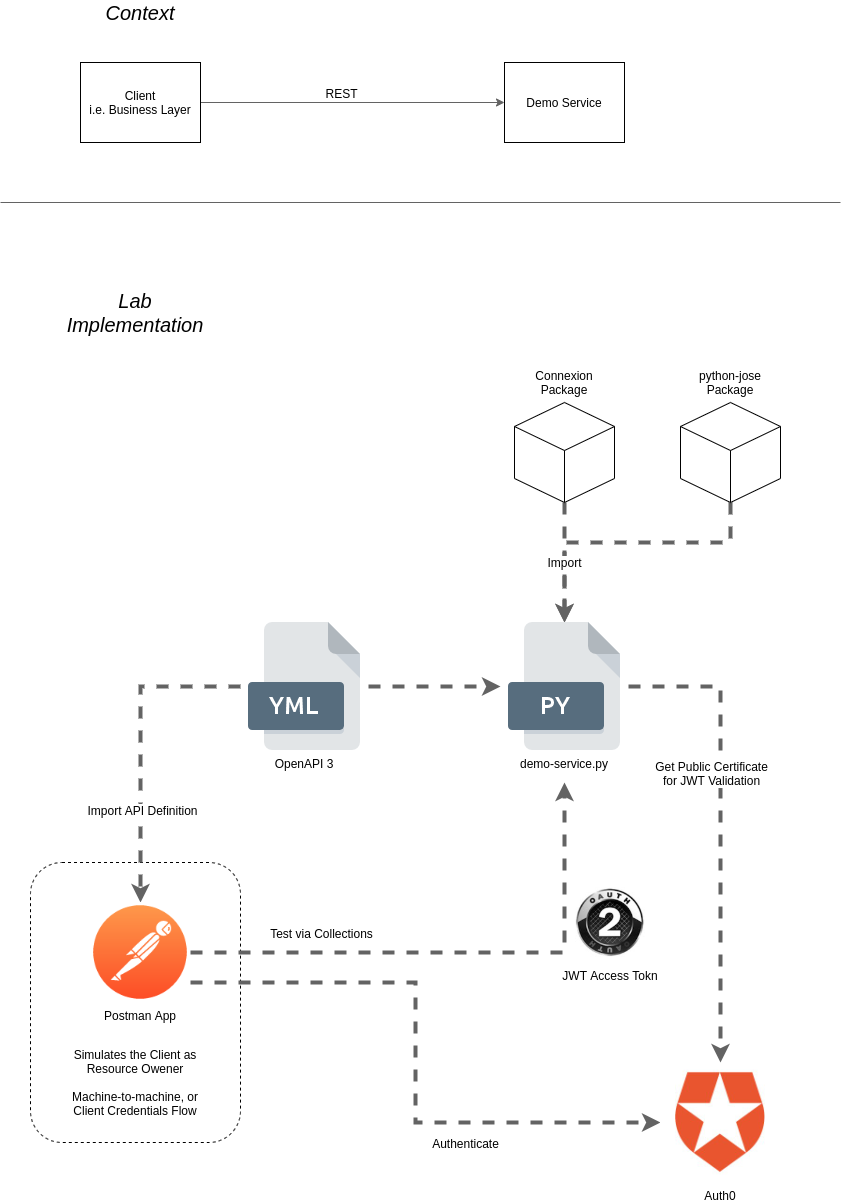

The diagram above was exported from draw.io. Its source (the exported page's mxGraphModel, read from the mxfile embedded in the PNG):
<mxGraphModel dx="1422" dy="1980" grid="1" gridSize="10" guides="1" tooltips="1" connect="1" arrows="1" fold="1" page="1" pageScale="1" pageWidth="827" pageHeight="1169" math="0" shadow="0">
  <root>
    <mxCell id="0" />
    <mxCell id="1" parent="0" />
    <mxCell id="2" value="" style="rounded=1;whiteSpace=wrap;html=1;labelBackgroundColor=#ffffff;fontSize=12;fillColor=none;dashed=1;" vertex="1" parent="1">
      <mxGeometry x="70" y="400" width="210" height="280" as="geometry" />
    </mxCell>
    <mxCell id="3" style="edgeStyle=orthogonalEdgeStyle;rounded=0;orthogonalLoop=1;jettySize=auto;html=1;entryX=0.5;entryY=0;entryDx=0;entryDy=0;dashed=1;strokeColor=#636363;strokeWidth=4;fontSize=12;" edge="1" source="21" target="20" parent="1">
      <mxGeometry relative="1" as="geometry">
        <Array as="points">
          <mxPoint x="770" y="80" />
          <mxPoint x="604" y="80" />
        </Array>
      </mxGeometry>
    </mxCell>
    <mxCell id="4" style="edgeStyle=orthogonalEdgeStyle;rounded=0;orthogonalLoop=1;jettySize=auto;html=1;entryX=0;entryY=0.5;entryDx=0;entryDy=0;dashed=1;strokeWidth=4;strokeColor=#636363;" edge="1" source="7" target="20" parent="1">
      <mxGeometry relative="1" as="geometry" />
    </mxCell>
    <mxCell id="5" style="edgeStyle=orthogonalEdgeStyle;rounded=0;orthogonalLoop=1;jettySize=auto;html=1;entryX=0.5;entryY=0;entryDx=0;entryDy=0;dashed=1;strokeColor=#636363;strokeWidth=4;" edge="1" source="7" target="12" parent="1">
      <mxGeometry relative="1" as="geometry" />
    </mxCell>
    <mxCell id="6" value="Import API Definition" style="edgeLabel;html=1;align=center;verticalAlign=middle;resizable=0;points=[];fontSize=12;" vertex="1" connectable="0" parent="5">
      <mxGeometry x="0.4114" y="1" relative="1" as="geometry">
        <mxPoint as="offset" />
      </mxGeometry>
    </mxCell>
    <mxCell id="7" value="OpenAPI 3" style="shape=image;imageAspect=0;aspect=fixed;verticalLabelPosition=bottom;verticalAlign=top;image=data:image/png,(base64 omitted: 1264 chars);" vertex="1" parent="1">
      <mxGeometry x="280" y="160" width="128" height="128" as="geometry" />
    </mxCell>
    <mxCell id="8" style="edgeStyle=orthogonalEdgeStyle;rounded=0;orthogonalLoop=1;jettySize=auto;html=1;dashed=1;strokeColor=#636363;strokeWidth=4;fontSize=12;" edge="1" source="12" parent="1">
      <mxGeometry relative="1" as="geometry">
        <mxPoint x="604" y="320" as="targetPoint" />
        <Array as="points">
          <mxPoint x="604" y="490" />
        </Array>
      </mxGeometry>
    </mxCell>
    <mxCell id="9" value="Test via Collections" style="edgeLabel;html=1;align=center;verticalAlign=middle;resizable=0;points=[];fontSize=12;" vertex="1" connectable="0" parent="8">
      <mxGeometry x="-0.536" y="-1" relative="1" as="geometry">
        <mxPoint x="4" y="-21" as="offset" />
      </mxGeometry>
    </mxCell>
    <mxCell id="10" style="edgeStyle=orthogonalEdgeStyle;rounded=0;orthogonalLoop=1;jettySize=auto;html=1;entryX=0;entryY=0.5;entryDx=0;entryDy=0;dashed=1;strokeColor=#636363;strokeWidth=4;fontSize=12;" edge="1" source="12" target="17" parent="1">
      <mxGeometry relative="1" as="geometry">
        <Array as="points">
          <mxPoint x="455" y="520" />
          <mxPoint x="455" y="660" />
        </Array>
      </mxGeometry>
    </mxCell>
    <mxCell id="11" value="Authenticate" style="edgeLabel;html=1;align=center;verticalAlign=middle;resizable=0;points=[];fontSize=12;" vertex="1" connectable="0" parent="10">
      <mxGeometry x="0.4034" y="1" relative="1" as="geometry">
        <mxPoint x="-14" y="21" as="offset" />
      </mxGeometry>
    </mxCell>
    <mxCell id="12" value="Postman App" style="shape=image;imageAspect=0;aspect=fixed;verticalLabelPosition=bottom;verticalAlign=top;image=data:image/png,(base64 omitted: 7652 chars);" vertex="1" parent="1">
      <mxGeometry x="130" y="440" width="100" height="100" as="geometry" />
    </mxCell>
    <mxCell id="13" value="Import" style="edgeStyle=orthogonalEdgeStyle;rounded=0;orthogonalLoop=1;jettySize=auto;html=1;entryX=0.5;entryY=0;entryDx=0;entryDy=0;dashed=1;strokeColor=#636363;strokeWidth=4;fontSize=12;" edge="1" source="14" target="20" parent="1">
      <mxGeometry relative="1" as="geometry" />
    </mxCell>
    <mxCell id="14" value="" style="whiteSpace=wrap;html=1;shape=mxgraph.basic.isocube;isoAngle=15;" vertex="1" parent="1">
      <mxGeometry x="554" y="-60" width="100" height="100" as="geometry" />
    </mxCell>
    <mxCell id="15" value="Connexion Package" style="text;html=1;strokeColor=none;fillColor=none;align=center;verticalAlign=middle;whiteSpace=wrap;rounded=0;" vertex="1" parent="1">
      <mxGeometry x="584" y="-90" width="40" height="20" as="geometry" />
    </mxCell>
    <mxCell id="16" value="JWT Access Tokn" style="shape=image;imageAspect=0;aspect=fixed;verticalLabelPosition=bottom;verticalAlign=top;fontSize=12;image=data:image/jpeg,(base64 omitted: 7024 chars);" vertex="1" parent="1">
      <mxGeometry x="610" y="420" width="80" height="80" as="geometry" />
    </mxCell>
    <mxCell id="17" value="Auth0" style="shape=image;imageAspect=0;aspect=fixed;verticalLabelPosition=bottom;verticalAlign=top;fontSize=12;image=data:image/jpeg,(base64 omitted: 10220 chars);" vertex="1" parent="1">
      <mxGeometry x="700" y="600" width="120" height="120" as="geometry" />
    </mxCell>
    <mxCell id="18" style="edgeStyle=orthogonalEdgeStyle;rounded=0;orthogonalLoop=1;jettySize=auto;html=1;entryX=0.5;entryY=0;entryDx=0;entryDy=0;dashed=1;strokeColor=#636363;strokeWidth=4;fontSize=12;" edge="1" source="20" target="17" parent="1">
      <mxGeometry relative="1" as="geometry" />
    </mxCell>
    <mxCell id="19" value="Get Public Certificate&lt;br&gt;for JWT Validation" style="edgeLabel;html=1;align=center;verticalAlign=middle;resizable=0;points=[];fontSize=12;" vertex="1" connectable="0" parent="18">
      <mxGeometry x="-0.7564" y="-2" relative="1" as="geometry">
        <mxPoint x="25" y="84" as="offset" />
      </mxGeometry>
    </mxCell>
    <mxCell id="20" value="demo-service.py" style="shape=image;imageAspect=0;aspect=fixed;verticalLabelPosition=bottom;verticalAlign=top;image=data:image/png,(base64 omitted: 1176 chars);labelBackgroundColor=#ffffff;" vertex="1" parent="1">
      <mxGeometry x="540" y="160" width="128" height="128" as="geometry" />
    </mxCell>
    <mxCell id="21" value="" style="whiteSpace=wrap;html=1;shape=mxgraph.basic.isocube;isoAngle=15;" vertex="1" parent="1">
      <mxGeometry x="720" y="-60" width="100" height="100" as="geometry" />
    </mxCell>
    <mxCell id="22" value="python-jose&lt;br&gt;Package" style="text;html=1;strokeColor=none;fillColor=none;align=center;verticalAlign=middle;whiteSpace=wrap;rounded=0;labelBackgroundColor=#ffffff;fontSize=12;" vertex="1" parent="1">
      <mxGeometry x="730" y="-90" width="80" height="20" as="geometry" />
    </mxCell>
    <mxCell id="23" value="Simulates the Client as Resource Owener&lt;br&gt;&lt;br&gt;Machine-to-machine, or Client Credentials Flow" style="text;html=1;strokeColor=none;fillColor=none;align=center;verticalAlign=middle;whiteSpace=wrap;rounded=0;dashed=1;labelBackgroundColor=#ffffff;fontSize=12;" vertex="1" parent="1">
      <mxGeometry x="95" y="610" width="160" height="20" as="geometry" />
    </mxCell>
    <mxCell id="24" value="Context" style="text;html=1;strokeColor=none;fillColor=none;align=center;verticalAlign=middle;whiteSpace=wrap;rounded=0;dashed=1;labelBackgroundColor=#ffffff;fontSize=20;fontStyle=2" vertex="1" parent="1">
      <mxGeometry x="160" y="-460" width="40" height="20" as="geometry" />
    </mxCell>
    <mxCell id="25" style="edgeStyle=orthogonalEdgeStyle;rounded=0;orthogonalLoop=1;jettySize=auto;html=1;entryX=0;entryY=0.5;entryDx=0;entryDy=0;strokeColor=#636363;strokeWidth=1;fontSize=12;" edge="1" source="27" target="28" parent="1">
      <mxGeometry relative="1" as="geometry" />
    </mxCell>
    <mxCell id="26" value="REST" style="edgeLabel;html=1;align=center;verticalAlign=middle;resizable=0;points=[];fontSize=12;" vertex="1" connectable="0" parent="25">
      <mxGeometry x="-0.2566" y="-1" relative="1" as="geometry">
        <mxPoint x="27" y="-11" as="offset" />
      </mxGeometry>
    </mxCell>
    <mxCell id="27" value="Client&lt;br&gt;i.e. Business Layer" style="rounded=0;whiteSpace=wrap;html=1;labelBackgroundColor=#ffffff;fillColor=none;fontSize=12;" vertex="1" parent="1">
      <mxGeometry x="120" y="-400" width="120" height="80" as="geometry" />
    </mxCell>
    <mxCell id="28" value="Demo Service" style="rounded=0;whiteSpace=wrap;html=1;labelBackgroundColor=#ffffff;fillColor=none;fontSize=12;" vertex="1" parent="1">
      <mxGeometry x="544" y="-400" width="120" height="80" as="geometry" />
    </mxCell>
    <mxCell id="29" value="Lab Implementation" style="text;html=1;strokeColor=none;fillColor=none;align=center;verticalAlign=middle;whiteSpace=wrap;rounded=0;dashed=1;labelBackgroundColor=#ffffff;fontSize=20;fontStyle=2" vertex="1" parent="1">
      <mxGeometry x="155" y="-160" width="40" height="20" as="geometry" />
    </mxCell>
    <mxCell id="30" value="" style="endArrow=none;html=1;strokeColor=#636363;strokeWidth=1;fontSize=20;" edge="1" parent="1">
      <mxGeometry width="50" height="50" relative="1" as="geometry">
        <mxPoint x="40" y="-260" as="sourcePoint" />
        <mxPoint x="880" y="-260" as="targetPoint" />
      </mxGeometry>
    </mxCell>
  </root>
</mxGraphModel>